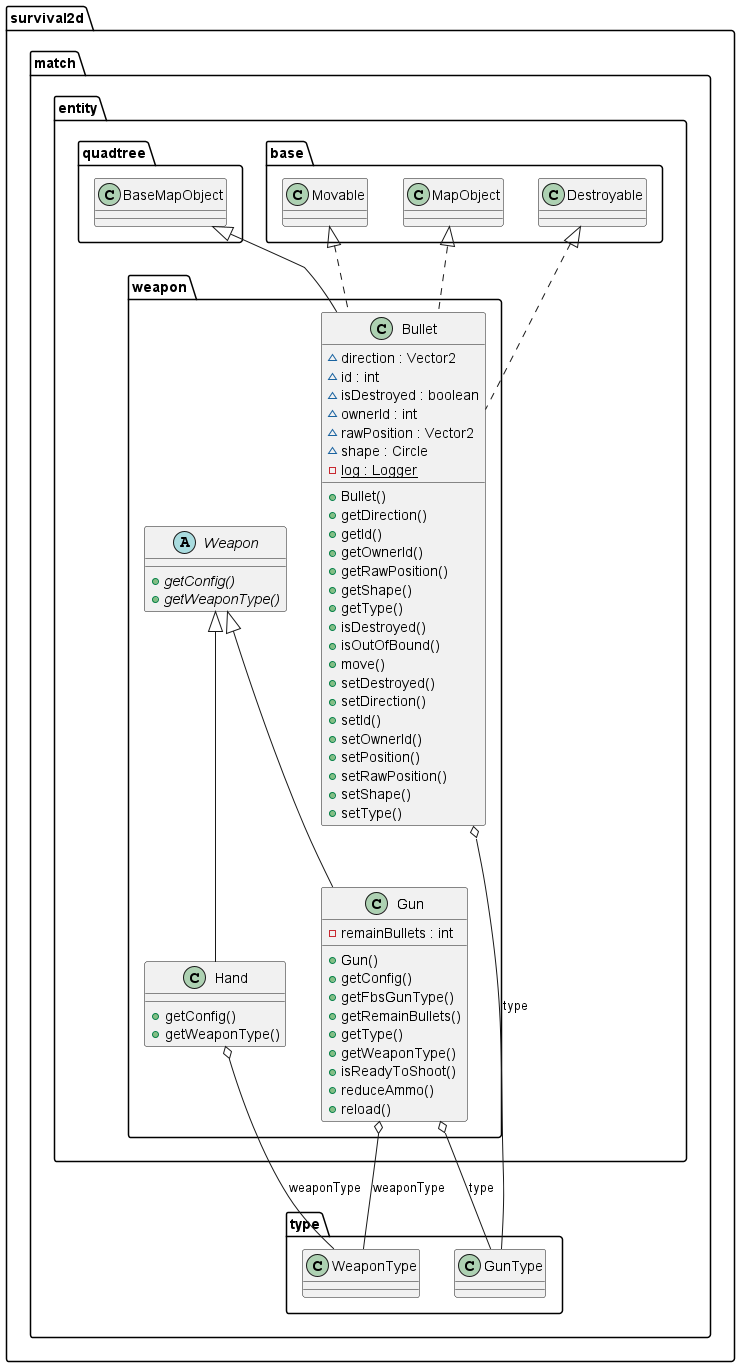

The diagram above was rendered by PlantUML. Its source (embedded in the PNG):
@startuml
  namespace survival2d {
    namespace match.entity.weapon {
      class survival2d.match.entity.weapon.Bullet {
          ~ direction : Vector2
          ~ id : int
          ~ isDestroyed : boolean
          ~ ownerId : int
          ~ rawPosition : Vector2
          ~ shape : Circle
          {static} - log : Logger
          + Bullet()
          + getDirection()
          + getId()
          + getOwnerId()
          + getRawPosition()
          + getShape()
          + getType()
          + isDestroyed()
          + isOutOfBound()
          + move()
          + setDestroyed()
          + setDirection()
          + setId()
          + setOwnerId()
          + setPosition()
          + setRawPosition()
          + setShape()
          + setType()
      }
    }
  }
  

  namespace survival2d {
    namespace match.entity.weapon {
      class survival2d.match.entity.weapon.Gun {
          - remainBullets : int
          + Gun()
          + getConfig()
          + getFbsGunType()
          + getRemainBullets()
          + getType()
          + getWeaponType()
          + isReadyToShoot()
          + reduceAmmo()
          + reload()
      }
    }
  }
  

  namespace survival2d {
    namespace match.entity.weapon {
      class survival2d.match.entity.weapon.Hand {
          + getConfig()
          + getWeaponType()
      }
    }
  }
  

  namespace survival2d {
    namespace match.entity.weapon {
      abstract class survival2d.match.entity.weapon.Weapon {
          {abstract} + getConfig()
          {abstract} + getWeaponType()
      }
    }
  }
  

  survival2d.match.entity.weapon.Bullet .up.|> survival2d.match.entity.base.Destroyable
  survival2d.match.entity.weapon.Bullet .up.|> survival2d.match.entity.base.MapObject
  survival2d.match.entity.weapon.Bullet .up.|> survival2d.match.entity.base.Movable
  survival2d.match.entity.weapon.Bullet -up-|> survival2d.match.entity.quadtree.BaseMapObject
  survival2d.match.entity.weapon.Bullet o-- survival2d.match.type.GunType : type
  survival2d.match.entity.weapon.Gun -up-|> survival2d.match.entity.weapon.Weapon
  survival2d.match.entity.weapon.Gun o-- survival2d.match.type.GunType : type
  survival2d.match.entity.weapon.Gun o-- survival2d.match.type.WeaponType : weaponType
  survival2d.match.entity.weapon.Hand -up-|> survival2d.match.entity.weapon.Weapon
  survival2d.match.entity.weapon.Hand o-- survival2d.match.type.WeaponType : weaponType

@enduml